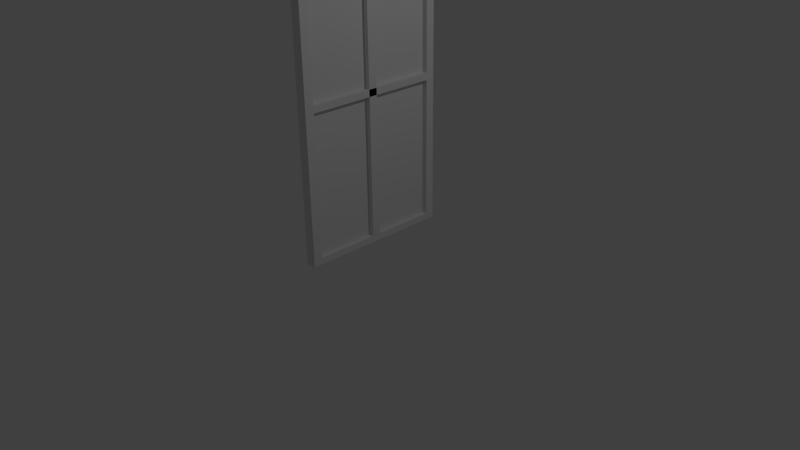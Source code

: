 # Source: Janela.blend  (saved by Blender 2.76.0; exported with 4.5.12 LTS)
import bpy
from mathutils import Matrix  # noqa: F401  (used for matrix-valued properties, if any)

bpy.ops.wm.read_factory_settings(use_empty=True)
scene = bpy.context.scene
scene.name = 'Scene'

# ---- collections
col_collection_1 = bpy.data.collections.new('Collection 1'); scene.collection.children.link(col_collection_1)

# ---- materials (node trees are filled in below, after node groups)
mat_material = bpy.data.materials.new('Material')
mat_material.alpha_threshold = 0.0
mat_material.use_transparent_shadow = False
mat_material.roughness = 0.5
mat_material.line_color = (0.0, 0.0, 0.0, 1.0)

# ---- material node trees

# ---- world
world_world = bpy.data.worlds.new('World'); scene.world = world_world
world_world.color = (0.05088, 0.05088, 0.05088)
world_world.use_sun_shadow = False
world_world.sun_shadow_jitter_overblur = 0.0
world_world.cycles.sampling_method = 'MANUAL'
world_world.cycles.sample_map_resolution = 256

# ---- cameras
cam_camera = bpy.data.cameras.new('Camera')
cam_camera.clip_end = 100.0
cam_camera.lens = 35.0
cam_camera.sensor_width = 32.0
cam_camera.sensor_height = 18.0
cam_camera.ortho_scale = 7.314
cam_camera.dof.focus_distance = 0.0
cam_camera.dof.aperture_fstop = 128.0

# ---- lights
light_lamp = bpy.data.lights.new('Lamp', 'POINT')
light_lamp.transmission_factor = 0.0
light_lamp.cutoff_distance = 30.0
light_lamp.energy = 100.0
light_lamp.shadow_buffer_clip_start = 1.001
light_lamp.shadow_soft_size = 0.1
light_lamp.shadow_maximum_resolution = 0.006
light_lamp.use_absolute_resolution = True
light_lamp.cycles.use_multiple_importance_sampling = False

# ---- meshes
me_plane = bpy.data.meshes.new('Plane')
me_plane.from_pydata([(-1.0, -1.0, 0.0), (1.0, -1.0, 0.0), (-1.0, 1.0, 0.0), (1.0, 1.0, 0.0)], [], [(0, 1, 3, 2)])
me_plane.use_remesh_preserve_volume = False
me_plane.use_remesh_preserve_attributes = False
me_plane.use_mirror_vertex_groups = False
me_plane.update()
me_cube = bpy.data.meshes.new('Cube')
me_cube.from_pydata([(1.0, 1.0, -1.0), (1.0, -1.0, -1.0), (-1.0, -1.0, -1.0), (-1.0, 1.0, -1.0), (1.0, 1.0, 1.0), (1.0, -1.0, 1.0), (-1.0, -1.0, 1.0), (-1.0, 1.0, 1.0), (1.0, 0.8835, -1.0), (1.0, -0.8835, -1.0), (-1.0, -0.8835, -1.0), (-1.0, 0.8835, -1.0), (1.0, 0.8835, 1.0), (1.0, -0.8835, 1.0), (-1.0, -0.8835, 1.0), (-1.0, 0.8835, 1.0), (1.0, -0.8835, 43.14), (1.0, -1.0, 43.14), (1.0, 1.0, 43.14), (-1.0, 1.0, 43.14), (-1.0, -1.0, 43.14), (-1.0, 0.8835, 43.14), (1.0, 0.8835, 43.14), (-1.0, -0.8835, 43.14), (1.0, 0.05631, -1.0), (1.0, -0.05631, -1.0), (-1.0, -0.05631, -1.0), (-1.0, 0.05631, -1.0), (1.0, 0.05631, 1.0), (1.0, -0.05631, 1.0), (-1.0, -0.05631, 1.0), (-1.0, 0.05631, 1.0), (1.0, -0.8835, 45.2), (1.0, -1.0, 45.2), (1.0, 1.0, 45.2), (-1.0, 1.0, 45.2), (-1.0, -1.0, 45.2), (-1.0, 0.8835, 45.2), (1.0, 0.8835, 45.2), (-1.0, -0.8835, 45.2), (1.0, -0.8835, 87.04), (1.0, -1.0, 87.04), (1.0, 1.0, 87.04), (-1.0, 1.0, 87.04), (-1.0, -1.0, 87.04), (-1.0, 0.8835, 87.04), (1.0, 0.8835, 87.04), (-1.0, -0.8835, 87.04), (1.0, -0.8835, 89.35), (1.0, -1.0, 89.35), (1.0, 1.0, 89.35), (-1.0, 1.0, 89.35), (-1.0, -1.0, 89.35), (-1.0, 0.8835, 89.35), (1.0, 0.8835, 89.35), (-1.0, -0.8835, 89.35), (-1.0, -0.01982, 43.14), (1.0, -0.01982, 43.14), (-1.0, 0.01982, 43.14), (1.0, 0.01982, 43.14), (-1.0, -0.01982, 45.2), (1.0, -0.01982, 45.2), (-1.0, 0.01982, 45.2), (1.0, 0.01982, 45.2), (-1.0, -0.01982, 87.04), (1.0, -0.01982, 87.04), (-1.0, 0.01982, 87.04), (1.0, 0.01982, 87.04), (-1.0, -0.01982, 89.35), (1.0, -0.01982, 89.35), (-1.0, 0.01982, 89.35), (1.0, 0.01982, 89.35), (1.0, 0.05631, 87.54), (1.0, -0.05631, 87.54), (-1.0, -0.05631, 87.54), (-1.0, 0.05631, 87.54)], [], [(9, 1, 2, 10), (6, 5, 17, 20), (9, 13, 5, 1), (1, 5, 6, 2), (11, 15, 7, 3), (4, 0, 3, 7), (2, 6, 14, 10), (27, 31, 15, 11), (0, 4, 12, 8), (25, 29, 13, 9), (14, 6, 20, 23), (29, 30, 14, 13), (0, 8, 11, 3), (25, 9, 10, 26), (18, 19, 35, 34), (23, 20, 36, 39), (7, 15, 21, 19), (15, 12, 22, 21), (12, 4, 18, 22), (5, 13, 16, 17), (13, 14, 23, 16), (4, 7, 19, 18), (8, 24, 27, 11), (24, 25, 26, 27), (12, 15, 31, 28), (29, 28, 72, 73), (8, 12, 28, 24), (24, 28, 29, 25), (10, 14, 30, 26), (26, 30, 31, 27), (34, 35, 43, 42), (39, 36, 44, 47), (46, 54, 69, 65), (20, 17, 33, 36), (45, 46, 65, 64), (19, 21, 37, 35), (22, 18, 34, 38), (17, 16, 32, 33), (42, 43, 51, 50), (47, 44, 52, 55), (37, 38, 46, 45), (36, 33, 41, 44), (32, 39, 47, 40), (35, 37, 45, 43), (38, 34, 42, 46), (33, 32, 40, 41), (48, 55, 52, 49), (50, 51, 53, 54), (53, 45, 64, 68), (44, 41, 49, 52), (55, 48, 71, 70), (43, 45, 53, 51), (46, 42, 50, 54), (41, 40, 48, 49), (56, 57, 61, 60), (59, 58, 62, 63), (64, 65, 69, 68), (67, 66, 70, 71), (54, 53, 68, 69), (32, 16, 59, 63), (16, 23, 58, 59), (23, 39, 62, 58), (21, 22, 57, 56), (48, 40, 67, 71), (39, 32, 63, 62), (37, 21, 56, 60), (22, 38, 61, 57), (47, 55, 70, 66), (40, 47, 66, 67), (38, 37, 60, 61), (72, 75, 74, 73), (28, 31, 75, 72), (31, 30, 74, 75), (30, 29, 73, 74)])
me_cube.materials.append(mat_material)
me_cube.use_remesh_preserve_volume = False
me_cube.use_remesh_preserve_attributes = False
me_cube.use_mirror_vertex_groups = False
me_cube.update()

# ---- objects
ob_plane = bpy.data.objects.new('Plane', me_plane)
ob_cube = bpy.data.objects.new('Cube', me_cube)
ob_lamp = bpy.data.objects.new('Lamp', light_lamp)
ob_camera = bpy.data.objects.new('Camera', cam_camera)

# ---- transforms, parenting, visibility, modifiers, constraints
ob_plane.location = (0.0, 0.0, 2.17)
ob_plane.rotation_euler = (0.0, 1.571, 0.0)
ob_plane.scale = (1.862, 0.9183, 1.0)
ob_plane.lineart.crease_threshold = 0.0
ob_cube.location = (0.0, 0.0, 0.2635)
ob_cube.scale = (0.06786, 1.0, 0.04328)
ob_cube.lock_rotations_4d = False
ob_cube.empty_display_type = 'ARROWS'
ob_cube.lineart.crease_threshold = 0.0
ob_lamp.location = (4.076, 1.005, 5.904)
ob_lamp.rotation_euler = (0.6503, 0.05522, 1.866)
ob_lamp.lock_rotations_4d = False
ob_lamp.empty_display_type = 'ARROWS'
ob_lamp.color = (0.0, 0.0, 0.0, 0.0)
ob_lamp.lineart.crease_threshold = 0.0
ob_camera.location = (7.481, -6.508, 5.344)
ob_camera.rotation_euler = (1.109, 0.01082, 0.8149)
ob_camera.lock_rotations_4d = False
ob_camera.empty_display_type = 'ARROWS'
ob_camera.color = (0.0, 0.0, 0.0, 0.0)
ob_camera.display_type = 'WIRE'
ob_camera.lineart.crease_threshold = 0.0

# ---- collection membership
col_collection_1.objects.link(ob_plane)
col_collection_1.objects.link(ob_cube)
col_collection_1.objects.link(ob_lamp)
col_collection_1.objects.link(ob_camera)

# ---- scene / render settings (as saved in the file)
scene.camera = ob_camera
scene.frame_start = 1; scene.frame_end = 250; scene.frame_set(1)
scene.render.engine = 'BLENDER_EEVEE_NEXT'
scene.render.resolution_percentage = 50
scene.render.dither_intensity = 0.0
scene.cycles.use_denoising = False
scene.cycles.samples = 10
scene.cycles.sampling_pattern = 'TABULATED_SOBOL'
scene.cycles.light_sampling_threshold = 0.0
scene.cycles.use_adaptive_sampling = False
scene.cycles.use_light_tree = False
scene.cycles.blur_glossy = 0.0
scene.cycles.pixel_filter_type = 'GAUSSIAN'
scene.cycles.sample_clamp_indirect = 0.0
scene.view_settings.view_transform = 'Standard'
bpy.context.view_layer.update()
